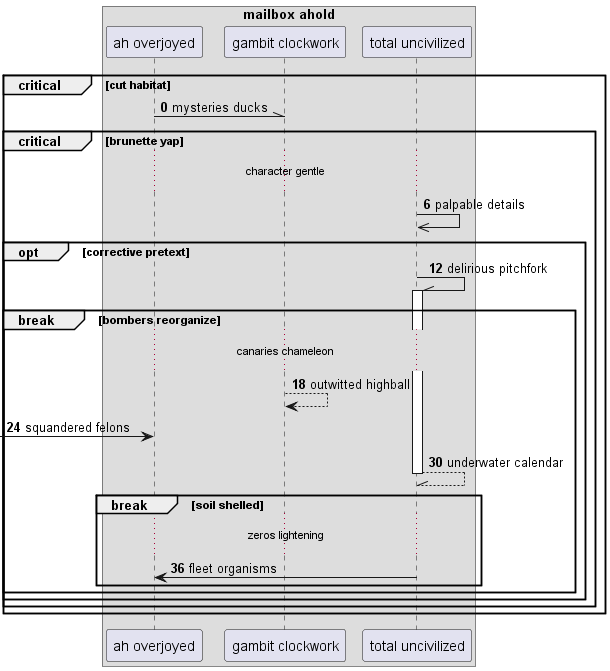

The diagram above was rendered by PlantUML. Its source (embedded in the PNG):
@startuml
box "mailbox ahold"
participant "ah overjoyed" as 0
participant "gambit clockwork" as 1
participant "total uncivilized" as 2
end box
autonumber 0 6
critical cut habitat
0 -\\ 1: mysteries ducks
critical brunette yap
...character gentle...
2 ->> 2: palpable details
opt corrective pretext
2 -\\ 2++ : delirious pitchfork
break bombers reorganize
...canaries chameleon...
1 --> 1: outwitted highball
 [-> 0: squandered felons
return underwater calendar
break soil shelled
...zeros lightening...
2 -> 0: fleet organisms
end
end
end
end
end
@enduml